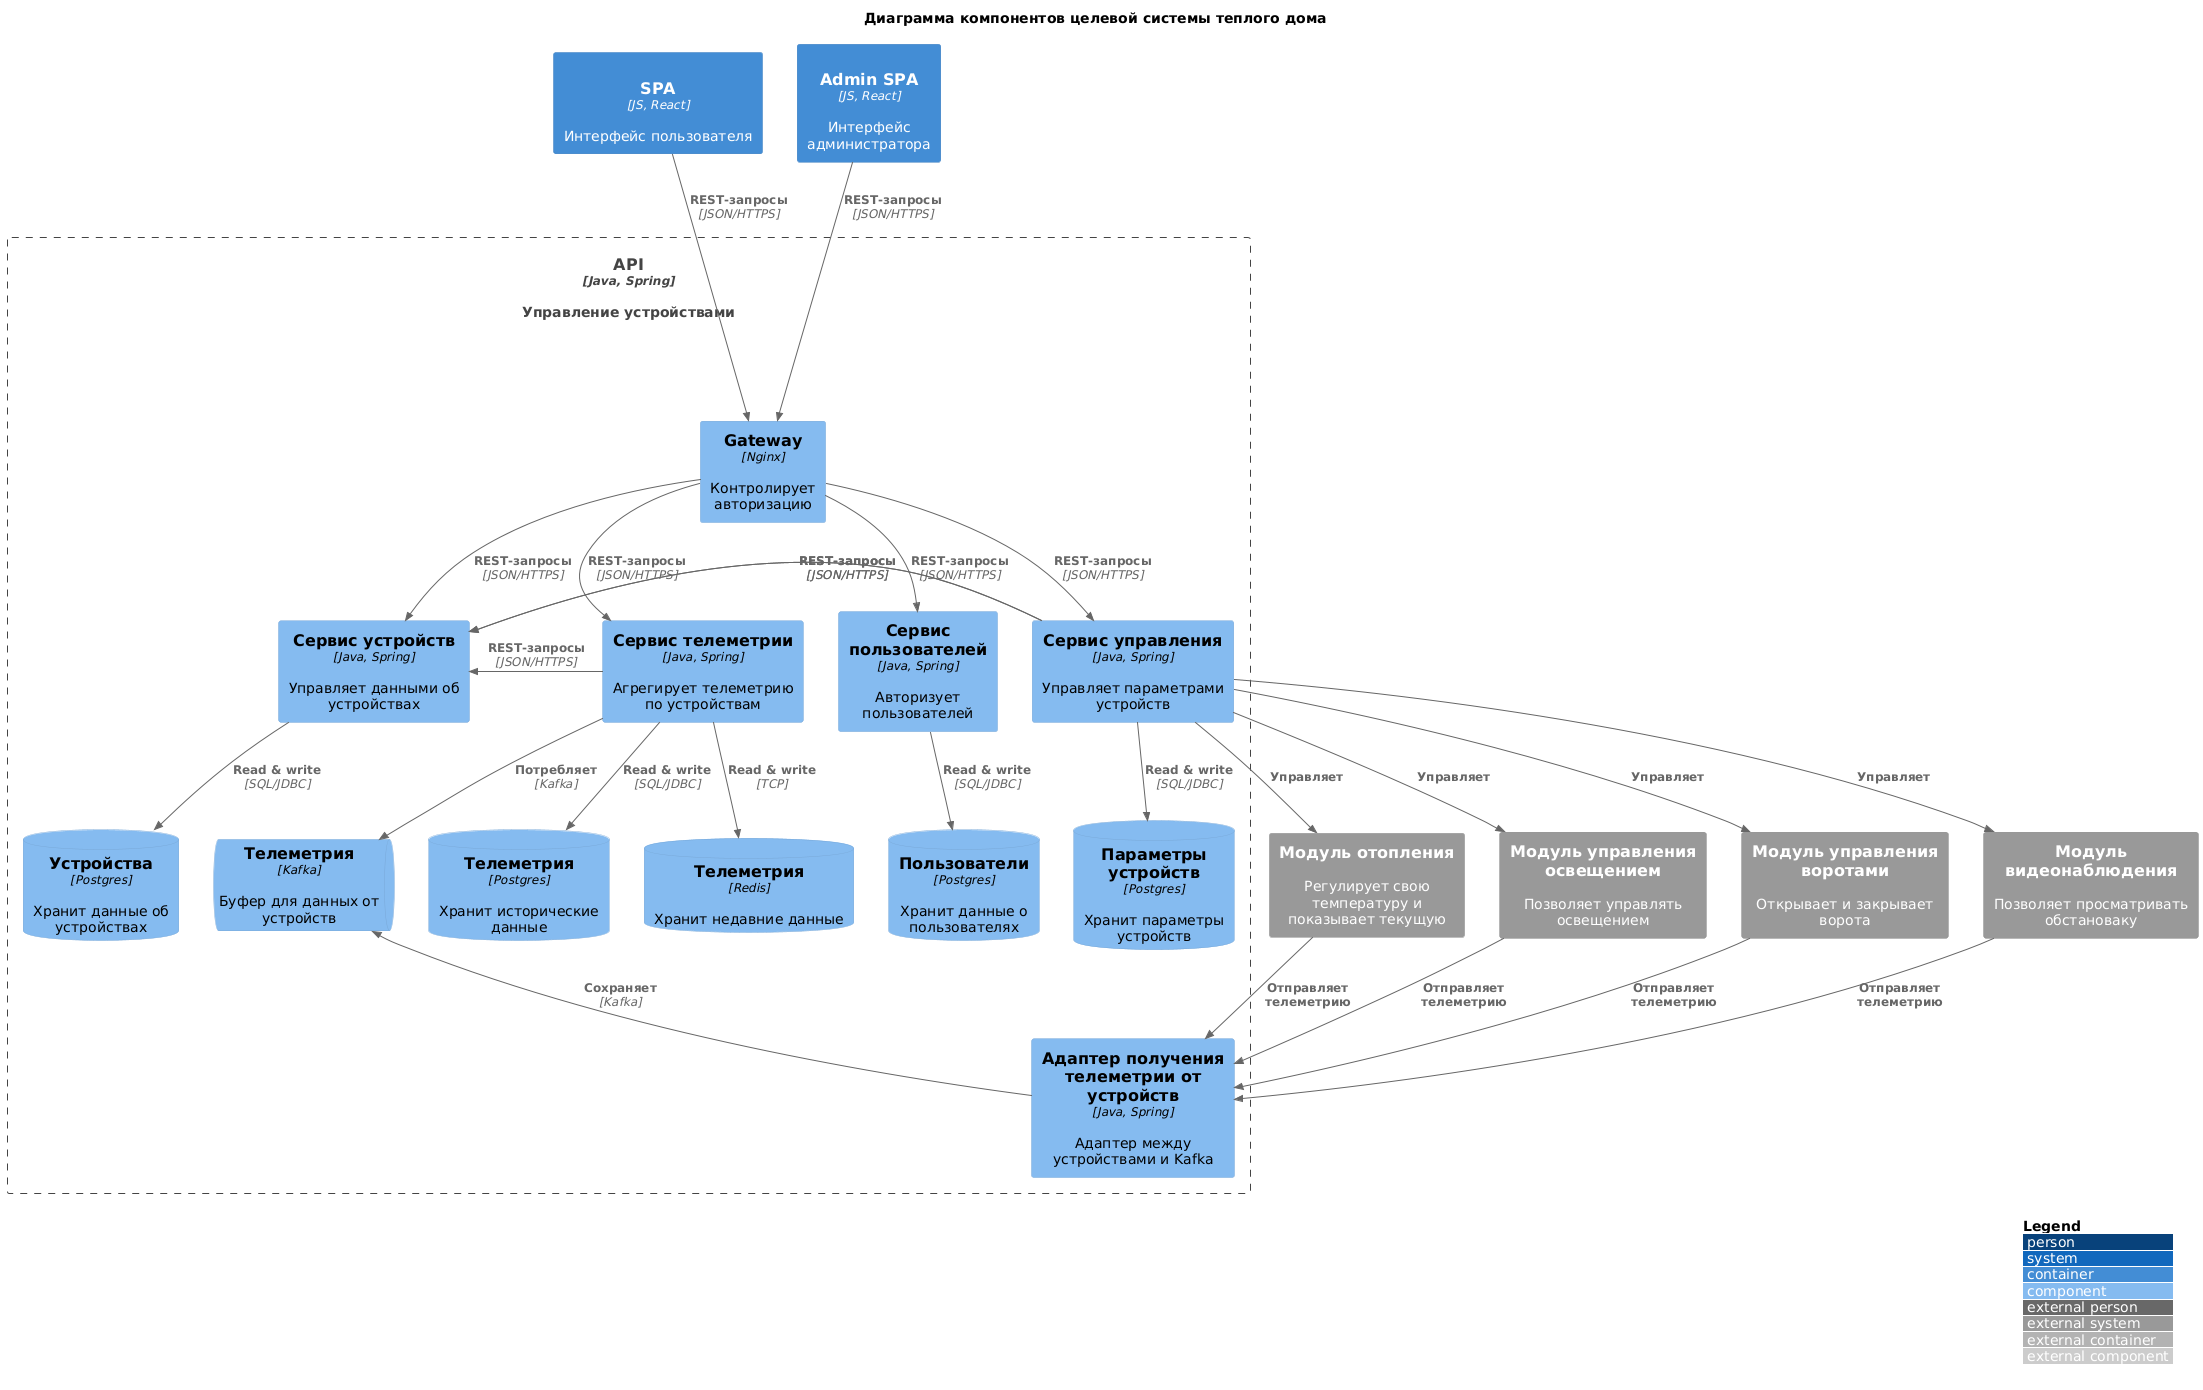

The diagram above was rendered by PlantUML. Its source (embedded in the PNG):
@startuml
!include https://raw.githubusercontent.com/plantuml-stdlib/C4-PlantUML/master/C4_Component.puml
' uncomment the following line and comment the first to use locally
' !include C4_Component.puml

LAYOUT_WITH_LEGEND()

title Диаграмма компонентов целевой системы теплого дома

Container(api, "API", "Java, Spring", "Управление устройствами", "java")
Container(ui, "SPA", "JS, React", "Интерфейс пользователя", "react")
Container(admin_ui, "Admin SPA", "JS, React", "Интерфейс администратора", "react")

Container_Boundary(api, "API") {
    Component(gateway, "Gateway", "Nginx", "Контролирует авторизацию")

    Component(sign, "Сервис пользователей", "Java, Spring", "Авторизует пользователей")
    Component(device, "Сервис устройств", "Java, Spring", "Управляет данными об устройствах")
    Component(control, "Сервис управления", "Java, Spring", "Управляет параметрами устройств")
    Component(tel_compiled, "Сервис телеметрии", "Java, Spring", "Агрегирует телеметрию по устройствам")
    Component(tel_device_adapter, "Адаптер получения телеметрии от устройств", "Java, Spring", "Адаптер между устройствами и Kafka")

    ComponentDb(sign_db, "Пользователи", "Postgres", "Хранит данные о пользователях")
    ComponentDb(device_db, "Устройства", "Postgres", "Хранит данные об устройствах")
    ComponentDb(control_db, "Параметры устройств", "Postgres", "Хранит параметры устройств")
    ComponentDb(tel_compiled_db, "Телеметрия", "Postgres", "Хранит исторические данные")
    ComponentDb(tel_cache_db, "Телеметрия", "Redis", "Хранит недавние данные")

    ComponentQueue(tel_queue, "Телеметрия", "Kafka", "Буфер для данных от устройств")
}

System_Ext(module_warm, "Модуль отопления", "Регулирует свою температуру и показывает текущую")
System_Ext(module_light, "Модуль управления освещением", "Позволяет управлять освещением")
System_Ext(module_gate, "Модуль управления воротами", "Открывает и закрывает ворота")
System_Ext(module_video, "Модуль видеонаблюдения", "Позволяет просматривать обстановаку")


Rel_D(admin_ui, gateway, "REST-запросы", "JSON/HTTPS")
Rel_D(ui, gateway, "REST-запросы", "JSON/HTTPS")

Rel_D(gateway, sign, "REST-запросы", "JSON/HTTPS")
Rel_D(gateway, device, "REST-запросы", "JSON/HTTPS")
Rel_D(gateway, control, "REST-запросы", "JSON/HTTPS")
Rel_D(gateway, tel_compiled, "REST-запросы", "JSON/HTTPS")

Rel_D(device, device_db, "Read & write", "SQL/JDBC")
Rel_D(sign, sign_db, "Read & write", "SQL/JDBC")
Rel_D(control, control_db, "Read & write", "SQL/JDBC")

Rel(tel_compiled, tel_compiled_db, "Read & write", "SQL/JDBC")
Rel(tel_compiled, tel_cache_db, "Read & write", "TCP")
Rel(tel_compiled, tel_queue, "Потребляет", "Kafka")
Rel_L(tel_compiled, device, "REST-запросы", "JSON/HTTPS")
Rel_L(control, device, "REST-запросы", "JSON/HTTPS")
Rel_L(control, device, "REST-запросы", "JSON/HTTPS")

Rel_U(tel_device_adapter, tel_queue, "Сохраняет", "Kafka")


Rel_D(control, module_warm, "Управляет")
Rel_D(control, module_light, "Управляет")
Rel_D(control, module_gate, "Управляет")
Rel_D(control, module_video, "Управляет")

Rel_D(module_warm, tel_device_adapter, "Отправляет телеметрию")
Rel_D(module_light,  tel_device_adapter, "Отправляет телеметрию")
Rel_D(module_gate, tel_device_adapter, "Отправляет телеметрию")
Rel_D(module_video, tel_device_adapter, "Отправляет телеметрию")
@enduml